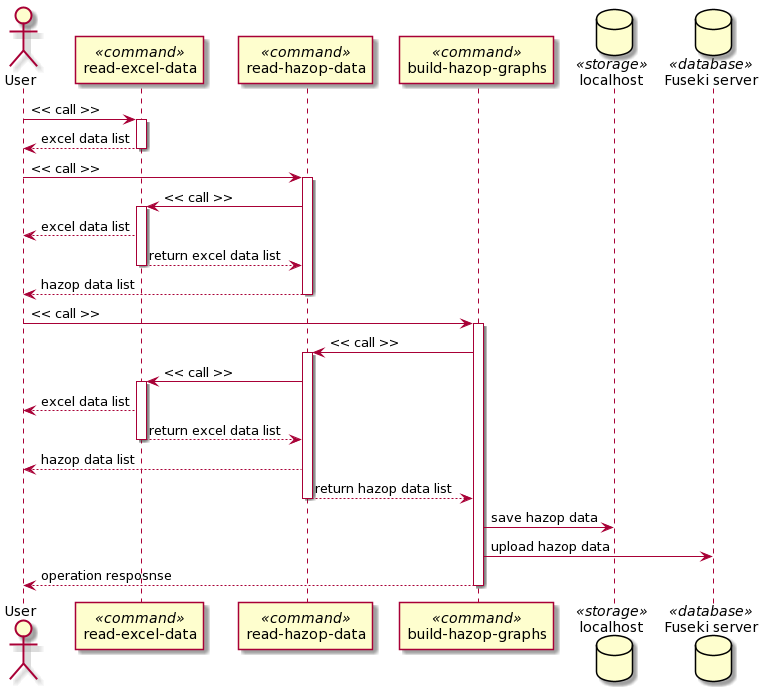

The diagram above was rendered by PlantUML. Its source (embedded in the PNG):
@startuml
actor User

participant "read-excel-data" as ReadExcelData << command >>
participant "read-hazop-data" as ReadHazopData << command >>
participant "build-hazop-graphs" as BuildHazopGraphs << command >>

database "localhost" as Localhost << storage >>
database "Fuseki server" as Fuseki << database >>

User -> ReadExcelData: << call >>
activate ReadExcelData

ReadExcelData --> User: excel data list
deactivate ReadExcelData

User -> ReadHazopData: << call >>
activate ReadHazopData

ReadHazopData -> ReadExcelData: << call >>
activate ReadExcelData

ReadExcelData --> User: excel data list
ReadExcelData --> ReadHazopData: return excel data list
deactivate ReadExcelData

ReadHazopData --> User: hazop data list
deactivate ReadHazopData

User -> BuildHazopGraphs: << call >>
activate BuildHazopGraphs

BuildHazopGraphs -> ReadHazopData: << call >>
activate ReadHazopData

ReadHazopData -> ReadExcelData: << call >>
activate ReadExcelData

ReadExcelData --> User: excel data list
ReadExcelData --> ReadHazopData: return excel data list
deactivate ReadExcelData

ReadHazopData --> User: hazop data list
ReadHazopData --> BuildHazopGraphs: return hazop data list
deactivate ReadHazopData

BuildHazopGraphs -> Localhost: save hazop data
BuildHazopGraphs -> Fuseki: upload hazop data
BuildHazopGraphs --> User: operation resposnse
deactivate BuildHazopGraphs
@enduml